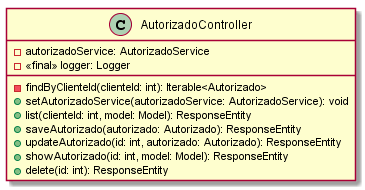

The diagram above was rendered by PlantUML. Its source (embedded in the PNG):
@startuml AutorizadoController
class AutorizadoController {
 - autorizadoService: AutorizadoService
 - <<final>> logger: Logger
 - findByClienteId(clienteId: int): Iterable<Autorizado>
 + setAutorizadoService(autorizadoService: AutorizadoService): void
 + list(clienteId: int, model: Model): ResponseEntity
 + saveAutorizado(autorizado: Autorizado): ResponseEntity
 + updateAutorizado(id: int, autorizado: Autorizado): ResponseEntity
 + showAutorizado(id: int, model: Model): ResponseEntity
 + delete(id: int): ResponseEntity
}
@enduml